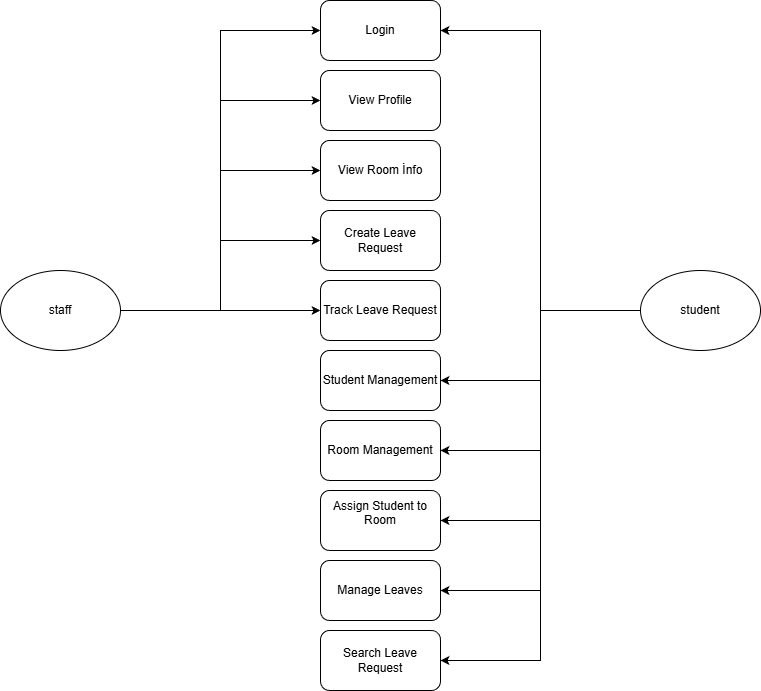

The diagram above was exported from draw.io. Its source (the exported page's mxGraphModel, read from the mxfile embedded in the PNG):
<mxGraphModel dx="1001" dy="727" grid="1" gridSize="10" guides="1" tooltips="1" connect="1" arrows="1" fold="1" page="1" pageScale="1" pageWidth="827" pageHeight="1169" math="0" shadow="0">
  <root>
    <mxCell id="0" />
    <mxCell id="1" parent="0" />
    <mxCell id="ix_VpAI6cHku4xa9DdKm-17" edge="1" parent="1" source="sYdttNAMknVe_Ud-k_mF-143" style="edgeStyle=orthogonalEdgeStyle;rounded=0;orthogonalLoop=1;jettySize=auto;html=1;exitX=1;exitY=0.5;exitDx=0;exitDy=0;entryX=0;entryY=0.5;entryDx=0;entryDy=0;" target="ix_VpAI6cHku4xa9DdKm-3">
      <mxGeometry relative="1" as="geometry" />
    </mxCell>
    <mxCell id="ix_VpAI6cHku4xa9DdKm-20" edge="1" parent="1" source="sYdttNAMknVe_Ud-k_mF-143" style="edgeStyle=orthogonalEdgeStyle;rounded=0;orthogonalLoop=1;jettySize=auto;html=1;exitX=1;exitY=0.5;exitDx=0;exitDy=0;entryX=0;entryY=0.5;entryDx=0;entryDy=0;" target="ix_VpAI6cHku4xa9DdKm-4">
      <mxGeometry relative="1" as="geometry" />
    </mxCell>
    <mxCell id="ix_VpAI6cHku4xa9DdKm-22" edge="1" parent="1" style="edgeStyle=orthogonalEdgeStyle;rounded=0;orthogonalLoop=1;jettySize=auto;html=1;entryX=0;entryY=0.5;entryDx=0;entryDy=0;" target="ix_VpAI6cHku4xa9DdKm-5">
      <mxGeometry relative="1" as="geometry">
        <mxPoint x="300" y="220" as="sourcePoint" />
      </mxGeometry>
    </mxCell>
    <mxCell id="ix_VpAI6cHku4xa9DdKm-27" edge="1" parent="1" source="sYdttNAMknVe_Ud-k_mF-143" style="edgeStyle=orthogonalEdgeStyle;rounded=0;orthogonalLoop=1;jettySize=auto;html=1;exitX=1;exitY=0.5;exitDx=0;exitDy=0;entryX=0;entryY=0.5;entryDx=0;entryDy=0;" target="ix_VpAI6cHku4xa9DdKm-6">
      <mxGeometry relative="1" as="geometry" />
    </mxCell>
    <mxCell id="ix_VpAI6cHku4xa9DdKm-29" edge="1" parent="1" source="sYdttNAMknVe_Ud-k_mF-143" style="edgeStyle=orthogonalEdgeStyle;rounded=0;orthogonalLoop=1;jettySize=auto;html=1;exitX=1;exitY=0.5;exitDx=0;exitDy=0;entryX=0;entryY=0.5;entryDx=0;entryDy=0;" target="ix_VpAI6cHku4xa9DdKm-7">
      <mxGeometry relative="1" as="geometry" />
    </mxCell>
    <mxCell id="sYdttNAMknVe_Ud-k_mF-143" parent="1" style="ellipse;whiteSpace=wrap;html=1;fontStyle=0" value="staff" vertex="1">
      <mxGeometry height="80" width="120" x="80" y="320" as="geometry" />
    </mxCell>
    <mxCell id="ix_VpAI6cHku4xa9DdKm-18" edge="1" parent="1" source="ix_VpAI6cHku4xa9DdKm-2" style="edgeStyle=orthogonalEdgeStyle;rounded=0;orthogonalLoop=1;jettySize=auto;html=1;exitX=0;exitY=0.5;exitDx=0;exitDy=0;entryX=1;entryY=0.5;entryDx=0;entryDy=0;" target="ix_VpAI6cHku4xa9DdKm-3">
      <mxGeometry relative="1" as="geometry" />
    </mxCell>
    <mxCell id="ix_VpAI6cHku4xa9DdKm-31" edge="1" parent="1" source="ix_VpAI6cHku4xa9DdKm-2" style="edgeStyle=orthogonalEdgeStyle;rounded=0;orthogonalLoop=1;jettySize=auto;html=1;exitX=0;exitY=0.5;exitDx=0;exitDy=0;entryX=1;entryY=0.5;entryDx=0;entryDy=0;" target="ix_VpAI6cHku4xa9DdKm-8">
      <mxGeometry relative="1" as="geometry" />
    </mxCell>
    <mxCell id="ix_VpAI6cHku4xa9DdKm-33" edge="1" parent="1" source="ix_VpAI6cHku4xa9DdKm-2" style="edgeStyle=orthogonalEdgeStyle;rounded=0;orthogonalLoop=1;jettySize=auto;html=1;exitX=0;exitY=0.5;exitDx=0;exitDy=0;entryX=1;entryY=0.5;entryDx=0;entryDy=0;" target="ix_VpAI6cHku4xa9DdKm-9">
      <mxGeometry relative="1" as="geometry" />
    </mxCell>
    <mxCell id="ix_VpAI6cHku4xa9DdKm-35" edge="1" parent="1" source="ix_VpAI6cHku4xa9DdKm-2" style="edgeStyle=orthogonalEdgeStyle;rounded=0;orthogonalLoop=1;jettySize=auto;html=1;exitX=0;exitY=0.5;exitDx=0;exitDy=0;entryX=1;entryY=0.5;entryDx=0;entryDy=0;" target="ix_VpAI6cHku4xa9DdKm-10">
      <mxGeometry relative="1" as="geometry" />
    </mxCell>
    <mxCell id="ix_VpAI6cHku4xa9DdKm-37" edge="1" parent="1" source="ix_VpAI6cHku4xa9DdKm-2" style="edgeStyle=orthogonalEdgeStyle;rounded=0;orthogonalLoop=1;jettySize=auto;html=1;exitX=0;exitY=0.5;exitDx=0;exitDy=0;entryX=1;entryY=0.5;entryDx=0;entryDy=0;" target="ix_VpAI6cHku4xa9DdKm-13">
      <mxGeometry relative="1" as="geometry" />
    </mxCell>
    <mxCell id="ix_VpAI6cHku4xa9DdKm-40" edge="1" parent="1" source="ix_VpAI6cHku4xa9DdKm-2" style="edgeStyle=orthogonalEdgeStyle;rounded=0;orthogonalLoop=1;jettySize=auto;html=1;exitX=0;exitY=0.5;exitDx=0;exitDy=0;entryX=1;entryY=0.5;entryDx=0;entryDy=0;" target="ix_VpAI6cHku4xa9DdKm-14">
      <mxGeometry relative="1" as="geometry" />
    </mxCell>
    <mxCell id="ix_VpAI6cHku4xa9DdKm-2" parent="1" style="ellipse;whiteSpace=wrap;html=1;" value="student" vertex="1">
      <mxGeometry height="80" width="120" x="720" y="320" as="geometry" />
    </mxCell>
    <mxCell id="ix_VpAI6cHku4xa9DdKm-3" parent="1" style="rounded=1;whiteSpace=wrap;html=1;" value="Login" vertex="1">
      <mxGeometry height="60" width="120" x="400" y="50" as="geometry" />
    </mxCell>
    <mxCell id="ix_VpAI6cHku4xa9DdKm-4" parent="1" style="rounded=1;whiteSpace=wrap;html=1;" value="View Profile" vertex="1">
      <mxGeometry height="60" width="120" x="400" y="120" as="geometry" />
    </mxCell>
    <mxCell id="ix_VpAI6cHku4xa9DdKm-5" parent="1" style="rounded=1;whiteSpace=wrap;html=1;" value="View Room İnfo" vertex="1">
      <mxGeometry height="60" width="120" x="400" y="190" as="geometry" />
    </mxCell>
    <mxCell id="ix_VpAI6cHku4xa9DdKm-6" parent="1" style="rounded=1;whiteSpace=wrap;html=1;" value="Create Leave Request" vertex="1">
      <mxGeometry height="60" width="120" x="400" y="260" as="geometry" />
    </mxCell>
    <mxCell id="ix_VpAI6cHku4xa9DdKm-7" parent="1" style="rounded=1;whiteSpace=wrap;html=1;" value="Track Leave Request" vertex="1">
      <mxGeometry height="60" width="120" x="400" y="330" as="geometry" />
    </mxCell>
    <mxCell id="ix_VpAI6cHku4xa9DdKm-8" parent="1" style="rounded=1;whiteSpace=wrap;html=1;" value="Student Management" vertex="1">
      <mxGeometry height="60" width="120" x="400" y="400" as="geometry" />
    </mxCell>
    <mxCell id="ix_VpAI6cHku4xa9DdKm-9" parent="1" style="rounded=1;whiteSpace=wrap;html=1;" value="Room Management" vertex="1">
      <mxGeometry height="60" width="120" x="400" y="470" as="geometry" />
    </mxCell>
    <mxCell id="ix_VpAI6cHku4xa9DdKm-10" parent="1" style="rounded=1;whiteSpace=wrap;html=1;" value="&#10;Assign Student to Room&#10;&#10;" vertex="1">
      <mxGeometry height="60" width="120" x="400" y="540" as="geometry" />
    </mxCell>
    <mxCell id="ix_VpAI6cHku4xa9DdKm-13" parent="1" style="rounded=1;whiteSpace=wrap;html=1;" value="Manage Leaves" vertex="1">
      <mxGeometry height="60" width="120" x="400" y="610" as="geometry" />
    </mxCell>
    <mxCell id="ix_VpAI6cHku4xa9DdKm-14" parent="1" style="rounded=1;whiteSpace=wrap;html=1;" value="Search Leave Request" vertex="1">
      <mxGeometry height="60" width="120" x="400" y="680" as="geometry" />
    </mxCell>
  </root>
</mxGraphModel>